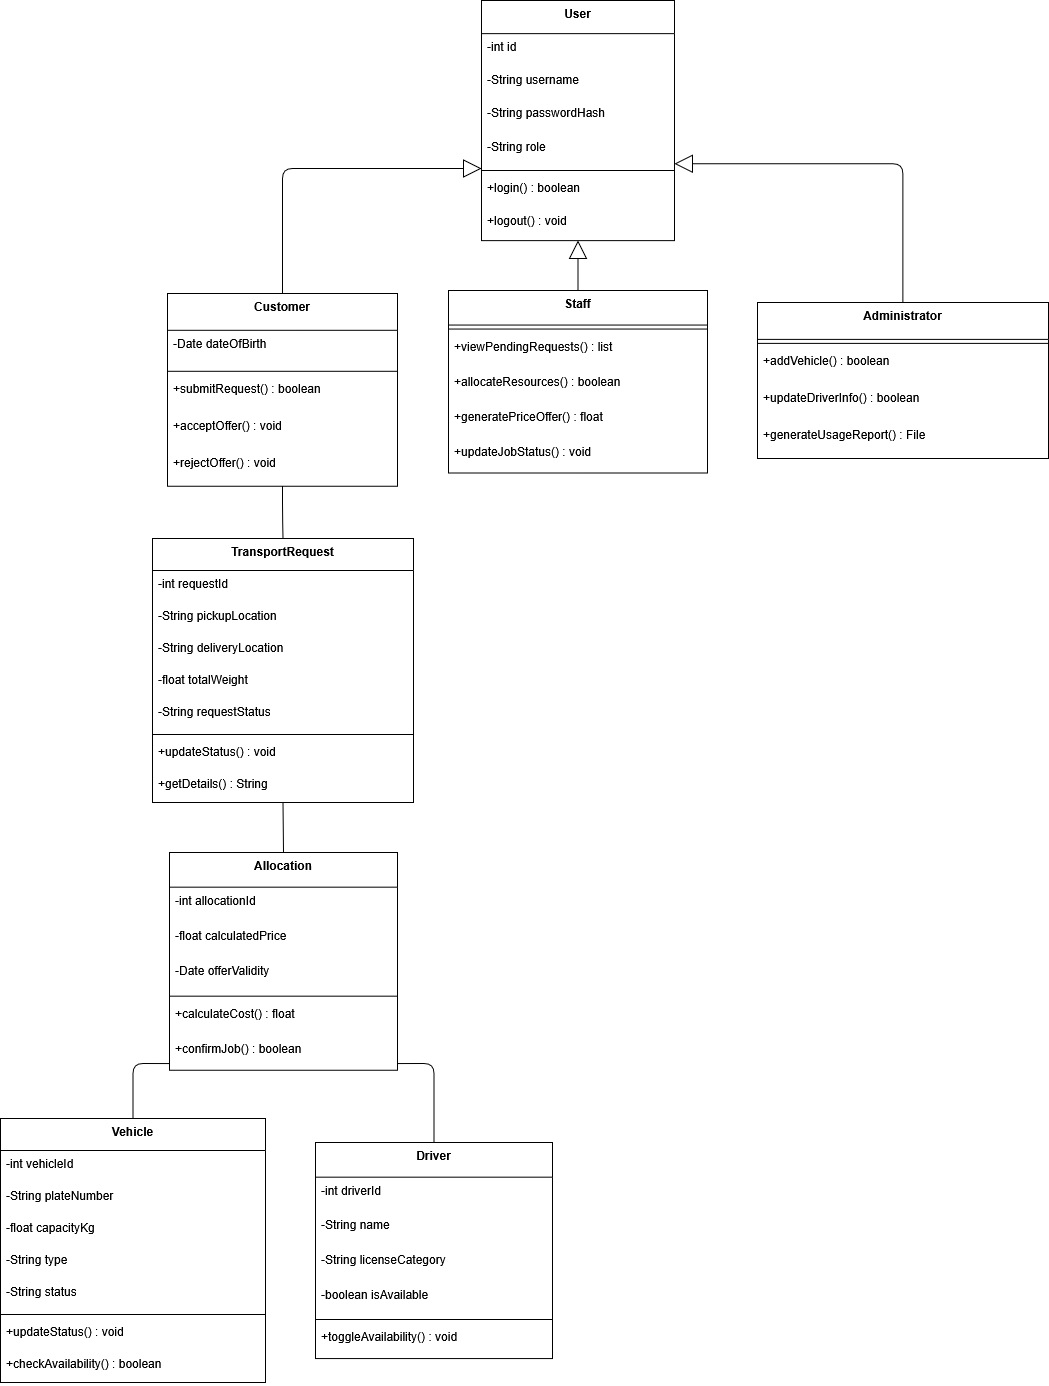

The diagram above was exported from draw.io. Its source (the exported page's mxGraphModel, read from the mxfile embedded in the PNG):
<mxGraphModel dx="1489" dy="803" grid="1" gridSize="10" guides="1" tooltips="1" connect="1" arrows="1" fold="1" page="1" pageScale="1" pageWidth="850" pageHeight="1100" math="0" shadow="0">
  <root>
    <mxCell id="0" />
    <mxCell id="1" parent="0" />
    <mxCell id="2" parent="1" style="swimlane;fontStyle=1;align=center;verticalAlign=top;childLayout=stackLayout;horizontal=1;startSize=33.142857142857146;horizontalStack=0;resizeParent=1;resizeParentMax=0;resizeLast=0;collapsible=0;marginBottom=0;" value="User" vertex="1">
      <mxGeometry height="240" width="193" x="489" y="8" as="geometry" />
    </mxCell>
    <mxCell id="3" parent="2" style="text;strokeColor=none;fillColor=none;align=left;verticalAlign=top;spacingLeft=4;spacingRight=4;overflow=hidden;rotatable=0;points=[[0,0.5],[1,0.5]];portConstraint=eastwest;" value="-int id" vertex="1">
      <mxGeometry height="33" width="193" y="33" as="geometry" />
    </mxCell>
    <mxCell id="4" parent="2" style="text;strokeColor=none;fillColor=none;align=left;verticalAlign=top;spacingLeft=4;spacingRight=4;overflow=hidden;rotatable=0;points=[[0,0.5],[1,0.5]];portConstraint=eastwest;" value="-String username" vertex="1">
      <mxGeometry height="33" width="193" y="66" as="geometry" />
    </mxCell>
    <mxCell id="5" parent="2" style="text;strokeColor=none;fillColor=none;align=left;verticalAlign=top;spacingLeft=4;spacingRight=4;overflow=hidden;rotatable=0;points=[[0,0.5],[1,0.5]];portConstraint=eastwest;" value="-String passwordHash" vertex="1">
      <mxGeometry height="33" width="193" y="99" as="geometry" />
    </mxCell>
    <mxCell id="6" parent="2" style="text;strokeColor=none;fillColor=none;align=left;verticalAlign=top;spacingLeft=4;spacingRight=4;overflow=hidden;rotatable=0;points=[[0,0.5],[1,0.5]];portConstraint=eastwest;" value="-String role" vertex="1">
      <mxGeometry height="33" width="193" y="133" as="geometry" />
    </mxCell>
    <mxCell id="7" parent="2" style="line;strokeWidth=1;fillColor=none;align=left;verticalAlign=middle;spacingTop=-1;spacingLeft=3;spacingRight=3;rotatable=0;labelPosition=right;points=[];portConstraint=eastwest;strokeColor=inherit;" vertex="1">
      <mxGeometry height="8" width="193" y="166" as="geometry" />
    </mxCell>
    <mxCell id="8" parent="2" style="text;strokeColor=none;fillColor=none;align=left;verticalAlign=top;spacingLeft=4;spacingRight=4;overflow=hidden;rotatable=0;points=[[0,0.5],[1,0.5]];portConstraint=eastwest;" value="+login() : boolean" vertex="1">
      <mxGeometry height="33" width="193" y="174" as="geometry" />
    </mxCell>
    <mxCell id="9" parent="2" style="text;strokeColor=none;fillColor=none;align=left;verticalAlign=top;spacingLeft=4;spacingRight=4;overflow=hidden;rotatable=0;points=[[0,0.5],[1,0.5]];portConstraint=eastwest;" value="+logout() : void" vertex="1">
      <mxGeometry height="33" width="193" y="207" as="geometry" />
    </mxCell>
    <mxCell id="10" parent="1" style="swimlane;fontStyle=1;align=center;verticalAlign=top;childLayout=stackLayout;horizontal=1;startSize=36.8;horizontalStack=0;resizeParent=1;resizeParentMax=0;resizeLast=0;collapsible=0;marginBottom=0;" value="Customer" vertex="1">
      <mxGeometry height="192.8" width="230" x="175" y="301" as="geometry" />
    </mxCell>
    <mxCell id="11" parent="10" style="text;strokeColor=none;fillColor=none;align=left;verticalAlign=top;spacingLeft=4;spacingRight=4;overflow=hidden;rotatable=0;points=[[0,0.5],[1,0.5]];portConstraint=eastwest;" value="-Date dateOfBirth" vertex="1">
      <mxGeometry height="37" width="230" y="36.8" as="geometry" />
    </mxCell>
    <mxCell id="12" parent="10" style="line;strokeWidth=1;fillColor=none;align=left;verticalAlign=middle;spacingTop=-1;spacingLeft=3;spacingRight=3;rotatable=0;labelPosition=right;points=[];portConstraint=eastwest;strokeColor=inherit;" vertex="1">
      <mxGeometry height="8" width="230" y="73.8" as="geometry" />
    </mxCell>
    <mxCell id="13" parent="10" style="text;strokeColor=none;fillColor=none;align=left;verticalAlign=top;spacingLeft=4;spacingRight=4;overflow=hidden;rotatable=0;points=[[0,0.5],[1,0.5]];portConstraint=eastwest;" value="+submitRequest() : boolean" vertex="1">
      <mxGeometry height="37" width="230" y="81.8" as="geometry" />
    </mxCell>
    <mxCell id="14" parent="10" style="text;strokeColor=none;fillColor=none;align=left;verticalAlign=top;spacingLeft=4;spacingRight=4;overflow=hidden;rotatable=0;points=[[0,0.5],[1,0.5]];portConstraint=eastwest;" value="+acceptOffer() : void" vertex="1">
      <mxGeometry height="37" width="230" y="118.8" as="geometry" />
    </mxCell>
    <mxCell id="15" parent="10" style="text;strokeColor=none;fillColor=none;align=left;verticalAlign=top;spacingLeft=4;spacingRight=4;overflow=hidden;rotatable=0;points=[[0,0.5],[1,0.5]];portConstraint=eastwest;" value="+rejectOffer() : void" vertex="1">
      <mxGeometry height="37" width="230" y="155.8" as="geometry" />
    </mxCell>
    <mxCell id="16" parent="1" style="swimlane;fontStyle=1;align=center;verticalAlign=top;childLayout=stackLayout;horizontal=1;startSize=34.54545454545455;horizontalStack=0;resizeParent=1;resizeParentMax=0;resizeLast=0;collapsible=0;marginBottom=0;" value="Staff" vertex="1">
      <mxGeometry height="182.54545454545456" width="259" x="456" y="298" as="geometry" />
    </mxCell>
    <mxCell id="17" parent="16" style="line;strokeWidth=1;fillColor=none;align=left;verticalAlign=middle;spacingTop=-1;spacingLeft=3;spacingRight=3;rotatable=0;labelPosition=right;points=[];portConstraint=eastwest;strokeColor=inherit;" vertex="1">
      <mxGeometry height="8" width="259" y="34.54545454545455" as="geometry" />
    </mxCell>
    <mxCell id="18" parent="16" style="text;strokeColor=none;fillColor=none;align=left;verticalAlign=top;spacingLeft=4;spacingRight=4;overflow=hidden;rotatable=0;points=[[0,0.5],[1,0.5]];portConstraint=eastwest;" value="+viewPendingRequests() : list" vertex="1">
      <mxGeometry height="35" width="259" y="42.54545454545455" as="geometry" />
    </mxCell>
    <mxCell id="19" parent="16" style="text;strokeColor=none;fillColor=none;align=left;verticalAlign=top;spacingLeft=4;spacingRight=4;overflow=hidden;rotatable=0;points=[[0,0.5],[1,0.5]];portConstraint=eastwest;" value="+allocateResources() : boolean" vertex="1">
      <mxGeometry height="35" width="259" y="77.54545454545455" as="geometry" />
    </mxCell>
    <mxCell id="20" parent="16" style="text;strokeColor=none;fillColor=none;align=left;verticalAlign=top;spacingLeft=4;spacingRight=4;overflow=hidden;rotatable=0;points=[[0,0.5],[1,0.5]];portConstraint=eastwest;" value="+generatePriceOffer() : float" vertex="1">
      <mxGeometry height="35" width="259" y="112.54545454545455" as="geometry" />
    </mxCell>
    <mxCell id="21" parent="16" style="text;strokeColor=none;fillColor=none;align=left;verticalAlign=top;spacingLeft=4;spacingRight=4;overflow=hidden;rotatable=0;points=[[0,0.5],[1,0.5]];portConstraint=eastwest;" value="+updateJobStatus() : void" vertex="1">
      <mxGeometry height="35" width="259" y="147.54545454545456" as="geometry" />
    </mxCell>
    <mxCell id="22" parent="1" style="swimlane;fontStyle=1;align=center;verticalAlign=top;childLayout=stackLayout;horizontal=1;startSize=36.888888888888886;horizontalStack=0;resizeParent=1;resizeParentMax=0;resizeLast=0;collapsible=0;marginBottom=0;" value="Administrator" vertex="1">
      <mxGeometry height="155.88888888888889" width="291" x="765" y="310" as="geometry" />
    </mxCell>
    <mxCell id="23" parent="22" style="line;strokeWidth=1;fillColor=none;align=left;verticalAlign=middle;spacingTop=-1;spacingLeft=3;spacingRight=3;rotatable=0;labelPosition=right;points=[];portConstraint=eastwest;strokeColor=inherit;" vertex="1">
      <mxGeometry height="8" width="291" y="36.888888888888886" as="geometry" />
    </mxCell>
    <mxCell id="24" parent="22" style="text;strokeColor=none;fillColor=none;align=left;verticalAlign=top;spacingLeft=4;spacingRight=4;overflow=hidden;rotatable=0;points=[[0,0.5],[1,0.5]];portConstraint=eastwest;" value="+addVehicle() : boolean" vertex="1">
      <mxGeometry height="37" width="291" y="44.888888888888886" as="geometry" />
    </mxCell>
    <mxCell id="25" parent="22" style="text;strokeColor=none;fillColor=none;align=left;verticalAlign=top;spacingLeft=4;spacingRight=4;overflow=hidden;rotatable=0;points=[[0,0.5],[1,0.5]];portConstraint=eastwest;" value="+updateDriverInfo() : boolean" vertex="1">
      <mxGeometry height="37" width="291" y="81.88888888888889" as="geometry" />
    </mxCell>
    <mxCell id="26" parent="22" style="text;strokeColor=none;fillColor=none;align=left;verticalAlign=top;spacingLeft=4;spacingRight=4;overflow=hidden;rotatable=0;points=[[0,0.5],[1,0.5]];portConstraint=eastwest;" value="+generateUsageReport() : File" vertex="1">
      <mxGeometry height="37" width="291" y="118.88888888888889" as="geometry" />
    </mxCell>
    <mxCell id="27" parent="1" style="swimlane;fontStyle=1;align=center;verticalAlign=top;childLayout=stackLayout;horizontal=1;startSize=32;horizontalStack=0;resizeParent=1;resizeParentMax=0;resizeLast=0;collapsible=0;marginBottom=0;" value="Vehicle" vertex="1">
      <mxGeometry height="264" width="265" x="8" y="1126" as="geometry" />
    </mxCell>
    <mxCell id="28" parent="27" style="text;strokeColor=none;fillColor=none;align=left;verticalAlign=top;spacingLeft=4;spacingRight=4;overflow=hidden;rotatable=0;points=[[0,0.5],[1,0.5]];portConstraint=eastwest;" value="-int vehicleId" vertex="1">
      <mxGeometry height="32" width="265" y="32" as="geometry" />
    </mxCell>
    <mxCell id="29" parent="27" style="text;strokeColor=none;fillColor=none;align=left;verticalAlign=top;spacingLeft=4;spacingRight=4;overflow=hidden;rotatable=0;points=[[0,0.5],[1,0.5]];portConstraint=eastwest;" value="-String plateNumber" vertex="1">
      <mxGeometry height="32" width="265" y="64" as="geometry" />
    </mxCell>
    <mxCell id="30" parent="27" style="text;strokeColor=none;fillColor=none;align=left;verticalAlign=top;spacingLeft=4;spacingRight=4;overflow=hidden;rotatable=0;points=[[0,0.5],[1,0.5]];portConstraint=eastwest;" value="-float capacityKg" vertex="1">
      <mxGeometry height="32" width="265" y="96" as="geometry" />
    </mxCell>
    <mxCell id="31" parent="27" style="text;strokeColor=none;fillColor=none;align=left;verticalAlign=top;spacingLeft=4;spacingRight=4;overflow=hidden;rotatable=0;points=[[0,0.5],[1,0.5]];portConstraint=eastwest;" value="-String type" vertex="1">
      <mxGeometry height="32" width="265" y="128" as="geometry" />
    </mxCell>
    <mxCell id="32" parent="27" style="text;strokeColor=none;fillColor=none;align=left;verticalAlign=top;spacingLeft=4;spacingRight=4;overflow=hidden;rotatable=0;points=[[0,0.5],[1,0.5]];portConstraint=eastwest;" value="-String status" vertex="1">
      <mxGeometry height="32" width="265" y="160" as="geometry" />
    </mxCell>
    <mxCell id="33" parent="27" style="line;strokeWidth=1;fillColor=none;align=left;verticalAlign=middle;spacingTop=-1;spacingLeft=3;spacingRight=3;rotatable=0;labelPosition=right;points=[];portConstraint=eastwest;strokeColor=inherit;" vertex="1">
      <mxGeometry height="8" width="265" y="192" as="geometry" />
    </mxCell>
    <mxCell id="34" parent="27" style="text;strokeColor=none;fillColor=none;align=left;verticalAlign=top;spacingLeft=4;spacingRight=4;overflow=hidden;rotatable=0;points=[[0,0.5],[1,0.5]];portConstraint=eastwest;" value="+updateStatus() : void" vertex="1">
      <mxGeometry height="32" width="265" y="200" as="geometry" />
    </mxCell>
    <mxCell id="35" parent="27" style="text;strokeColor=none;fillColor=none;align=left;verticalAlign=top;spacingLeft=4;spacingRight=4;overflow=hidden;rotatable=0;points=[[0,0.5],[1,0.5]];portConstraint=eastwest;" value="+checkAvailability() : boolean" vertex="1">
      <mxGeometry height="32" width="265" y="232" as="geometry" />
    </mxCell>
    <mxCell id="36" parent="1" style="swimlane;fontStyle=1;align=center;verticalAlign=top;childLayout=stackLayout;horizontal=1;startSize=34.666666666666664;horizontalStack=0;resizeParent=1;resizeParentMax=0;resizeLast=0;collapsible=0;marginBottom=0;" value="Driver" vertex="1">
      <mxGeometry height="216" width="237" x="323" y="1150" as="geometry" />
    </mxCell>
    <mxCell id="37" parent="36" style="text;strokeColor=none;fillColor=none;align=left;verticalAlign=top;spacingLeft=4;spacingRight=4;overflow=hidden;rotatable=0;points=[[0,0.5],[1,0.5]];portConstraint=eastwest;" value="-int driverId" vertex="1">
      <mxGeometry height="35" width="237" y="35" as="geometry" />
    </mxCell>
    <mxCell id="38" parent="36" style="text;strokeColor=none;fillColor=none;align=left;verticalAlign=top;spacingLeft=4;spacingRight=4;overflow=hidden;rotatable=0;points=[[0,0.5],[1,0.5]];portConstraint=eastwest;" value="-String name" vertex="1">
      <mxGeometry height="35" width="237" y="69" as="geometry" />
    </mxCell>
    <mxCell id="39" parent="36" style="text;strokeColor=none;fillColor=none;align=left;verticalAlign=top;spacingLeft=4;spacingRight=4;overflow=hidden;rotatable=0;points=[[0,0.5],[1,0.5]];portConstraint=eastwest;" value="-String licenseCategory" vertex="1">
      <mxGeometry height="35" width="237" y="104" as="geometry" />
    </mxCell>
    <mxCell id="40" parent="36" style="text;strokeColor=none;fillColor=none;align=left;verticalAlign=top;spacingLeft=4;spacingRight=4;overflow=hidden;rotatable=0;points=[[0,0.5],[1,0.5]];portConstraint=eastwest;" value="-boolean isAvailable" vertex="1">
      <mxGeometry height="35" width="237" y="139" as="geometry" />
    </mxCell>
    <mxCell id="41" parent="36" style="line;strokeWidth=1;fillColor=none;align=left;verticalAlign=middle;spacingTop=-1;spacingLeft=3;spacingRight=3;rotatable=0;labelPosition=right;points=[];portConstraint=eastwest;strokeColor=inherit;" vertex="1">
      <mxGeometry height="8" width="237" y="173" as="geometry" />
    </mxCell>
    <mxCell id="42" parent="36" style="text;strokeColor=none;fillColor=none;align=left;verticalAlign=top;spacingLeft=4;spacingRight=4;overflow=hidden;rotatable=0;points=[[0,0.5],[1,0.5]];portConstraint=eastwest;" value="+toggleAvailability() : void" vertex="1">
      <mxGeometry height="35" width="237" y="181" as="geometry" />
    </mxCell>
    <mxCell id="43" parent="1" style="swimlane;fontStyle=1;align=center;verticalAlign=top;childLayout=stackLayout;horizontal=1;startSize=32;horizontalStack=0;resizeParent=1;resizeParentMax=0;resizeLast=0;collapsible=0;marginBottom=0;" value="TransportRequest" vertex="1">
      <mxGeometry height="264" width="261" x="160" y="546" as="geometry" />
    </mxCell>
    <mxCell id="44" parent="43" style="text;strokeColor=none;fillColor=none;align=left;verticalAlign=top;spacingLeft=4;spacingRight=4;overflow=hidden;rotatable=0;points=[[0,0.5],[1,0.5]];portConstraint=eastwest;" value="-int requestId" vertex="1">
      <mxGeometry height="32" width="261" y="32" as="geometry" />
    </mxCell>
    <mxCell id="45" parent="43" style="text;strokeColor=none;fillColor=none;align=left;verticalAlign=top;spacingLeft=4;spacingRight=4;overflow=hidden;rotatable=0;points=[[0,0.5],[1,0.5]];portConstraint=eastwest;" value="-String pickupLocation" vertex="1">
      <mxGeometry height="32" width="261" y="64" as="geometry" />
    </mxCell>
    <mxCell id="46" parent="43" style="text;strokeColor=none;fillColor=none;align=left;verticalAlign=top;spacingLeft=4;spacingRight=4;overflow=hidden;rotatable=0;points=[[0,0.5],[1,0.5]];portConstraint=eastwest;" value="-String deliveryLocation" vertex="1">
      <mxGeometry height="32" width="261" y="96" as="geometry" />
    </mxCell>
    <mxCell id="47" parent="43" style="text;strokeColor=none;fillColor=none;align=left;verticalAlign=top;spacingLeft=4;spacingRight=4;overflow=hidden;rotatable=0;points=[[0,0.5],[1,0.5]];portConstraint=eastwest;" value="-float totalWeight" vertex="1">
      <mxGeometry height="32" width="261" y="128" as="geometry" />
    </mxCell>
    <mxCell id="48" parent="43" style="text;strokeColor=none;fillColor=none;align=left;verticalAlign=top;spacingLeft=4;spacingRight=4;overflow=hidden;rotatable=0;points=[[0,0.5],[1,0.5]];portConstraint=eastwest;" value="-String requestStatus" vertex="1">
      <mxGeometry height="32" width="261" y="160" as="geometry" />
    </mxCell>
    <mxCell id="49" parent="43" style="line;strokeWidth=1;fillColor=none;align=left;verticalAlign=middle;spacingTop=-1;spacingLeft=3;spacingRight=3;rotatable=0;labelPosition=right;points=[];portConstraint=eastwest;strokeColor=inherit;" vertex="1">
      <mxGeometry height="8" width="261" y="192" as="geometry" />
    </mxCell>
    <mxCell id="50" parent="43" style="text;strokeColor=none;fillColor=none;align=left;verticalAlign=top;spacingLeft=4;spacingRight=4;overflow=hidden;rotatable=0;points=[[0,0.5],[1,0.5]];portConstraint=eastwest;" value="+updateStatus() : void" vertex="1">
      <mxGeometry height="32" width="261" y="200" as="geometry" />
    </mxCell>
    <mxCell id="51" parent="43" style="text;strokeColor=none;fillColor=none;align=left;verticalAlign=top;spacingLeft=4;spacingRight=4;overflow=hidden;rotatable=0;points=[[0,0.5],[1,0.5]];portConstraint=eastwest;" value="+getDetails() : String" vertex="1">
      <mxGeometry height="32" width="261" y="232" as="geometry" />
    </mxCell>
    <mxCell id="52" parent="1" style="swimlane;fontStyle=1;align=center;verticalAlign=top;childLayout=stackLayout;horizontal=1;startSize=34.666666666666664;horizontalStack=0;resizeParent=1;resizeParentMax=0;resizeLast=0;collapsible=0;marginBottom=0;" value="Allocation" vertex="1">
      <mxGeometry height="217.66666666666666" width="228" x="177" y="860" as="geometry" />
    </mxCell>
    <mxCell id="53" parent="52" style="text;strokeColor=none;fillColor=none;align=left;verticalAlign=top;spacingLeft=4;spacingRight=4;overflow=hidden;rotatable=0;points=[[0,0.5],[1,0.5]];portConstraint=eastwest;" value="-int allocationId" vertex="1">
      <mxGeometry height="35" width="228" y="34.666666666666664" as="geometry" />
    </mxCell>
    <mxCell id="54" parent="52" style="text;strokeColor=none;fillColor=none;align=left;verticalAlign=top;spacingLeft=4;spacingRight=4;overflow=hidden;rotatable=0;points=[[0,0.5],[1,0.5]];portConstraint=eastwest;" value="-float calculatedPrice" vertex="1">
      <mxGeometry height="35" width="228" y="69.66666666666666" as="geometry" />
    </mxCell>
    <mxCell id="55" parent="52" style="text;strokeColor=none;fillColor=none;align=left;verticalAlign=top;spacingLeft=4;spacingRight=4;overflow=hidden;rotatable=0;points=[[0,0.5],[1,0.5]];portConstraint=eastwest;" value="-Date offerValidity" vertex="1">
      <mxGeometry height="35" width="228" y="104.66666666666666" as="geometry" />
    </mxCell>
    <mxCell id="56" parent="52" style="line;strokeWidth=1;fillColor=none;align=left;verticalAlign=middle;spacingTop=-1;spacingLeft=3;spacingRight=3;rotatable=0;labelPosition=right;points=[];portConstraint=eastwest;strokeColor=inherit;" vertex="1">
      <mxGeometry height="8" width="228" y="139.66666666666666" as="geometry" />
    </mxCell>
    <mxCell id="57" parent="52" style="text;strokeColor=none;fillColor=none;align=left;verticalAlign=top;spacingLeft=4;spacingRight=4;overflow=hidden;rotatable=0;points=[[0,0.5],[1,0.5]];portConstraint=eastwest;" value="+calculateCost() : float" vertex="1">
      <mxGeometry height="35" width="228" y="147.66666666666666" as="geometry" />
    </mxCell>
    <mxCell id="58" parent="52" style="text;strokeColor=none;fillColor=none;align=left;verticalAlign=top;spacingLeft=4;spacingRight=4;overflow=hidden;rotatable=0;points=[[0,0.5],[1,0.5]];portConstraint=eastwest;" value="+confirmJob() : boolean" vertex="1">
      <mxGeometry height="35" width="228" y="182.66666666666666" as="geometry" />
    </mxCell>
    <mxCell id="59" edge="1" parent="1" source="2" style="startArrow=block;startSize=16;startFill=0;endArrow=none;exitX=0;exitY=0.7;entryX=0.5;entryY=0;edgeStyle=orthogonalEdgeStyle;" target="10" value="">
      <mxGeometry relative="1" as="geometry" />
    </mxCell>
    <mxCell id="60" edge="1" parent="1" source="2" style="startArrow=block;startSize=16;startFill=0;endArrow=none;exitX=0.5;exitY=1;entryX=0.5;entryY=0;edgeStyle=orthogonalEdgeStyle;" target="16" value="">
      <mxGeometry relative="1" as="geometry" />
    </mxCell>
    <mxCell id="61" edge="1" parent="1" source="2" style="startArrow=block;startSize=16;startFill=0;endArrow=none;exitX=1;exitY=0.68;entryX=0.5;entryY=0;edgeStyle=orthogonalEdgeStyle;" target="22" value="">
      <mxGeometry relative="1" as="geometry" />
    </mxCell>
    <mxCell id="62" edge="1" parent="1" source="10" style="startArrow=none;endArrow=none;exitX=0.5;exitY=1;entryX=0.5;entryY=0;edgeStyle=orthogonalEdgeStyle;" target="43" value="">
      <mxGeometry relative="1" as="geometry" />
    </mxCell>
    <mxCell id="65" edge="1" parent="1" source="43" style="curved=1;startArrow=none;endArrow=none;exitX=0.5;exitY=1;entryX=0.5;entryY=0;" target="52" value="">
      <mxGeometry relative="1" as="geometry">
        <Array as="points" />
      </mxGeometry>
    </mxCell>
    <mxCell id="68" edge="1" parent="1" source="52" style="startArrow=none;endArrow=none;exitX=0;exitY=0.97;entryX=0.5;entryY=0;edgeStyle=orthogonalEdgeStyle;" target="27" value="">
      <mxGeometry relative="1" as="geometry" />
    </mxCell>
    <mxCell id="71" edge="1" parent="1" source="52" style="startArrow=none;endArrow=none;exitX=1;exitY=0.97;entryX=0.5;entryY=0;edgeStyle=orthogonalEdgeStyle;" target="36" value="">
      <mxGeometry relative="1" as="geometry" />
    </mxCell>
  </root>
</mxGraphModel>